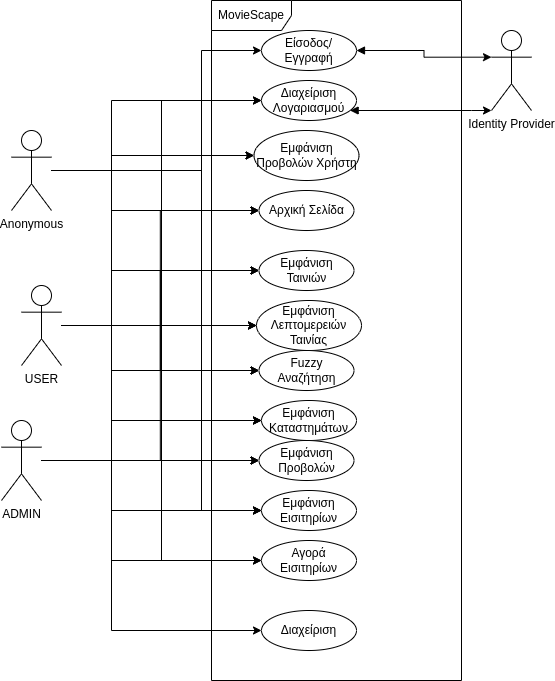

The diagram above was exported from draw.io. Its source (the exported page's mxGraphModel, read from the mxfile embedded in the PNG):
<mxGraphModel dx="1434" dy="834" grid="1" gridSize="10" guides="1" tooltips="1" connect="1" arrows="1" fold="1" page="1" pageScale="1" pageWidth="850" pageHeight="1100" math="0" shadow="0">
  <root>
    <mxCell id="0" />
    <mxCell id="1" parent="0" />
    <mxCell id="DPKbveiXrUpmOPioYjTU-32" style="edgeStyle=orthogonalEdgeStyle;rounded=0;orthogonalLoop=1;jettySize=auto;html=1;entryX=0;entryY=0.5;entryDx=0;entryDy=0;" parent="1" source="DPKbveiXrUpmOPioYjTU-1" target="DPKbveiXrUpmOPioYjTU-31" edge="1">
      <mxGeometry x="-0.2667" y="-30" relative="1" as="geometry">
        <Array as="points">
          <mxPoint x="290" y="200" />
          <mxPoint x="290" y="80" />
        </Array>
        <mxPoint as="offset" />
      </mxGeometry>
    </mxCell>
    <mxCell id="DPKbveiXrUpmOPioYjTU-37" style="edgeStyle=orthogonalEdgeStyle;rounded=0;orthogonalLoop=1;jettySize=auto;html=1;entryX=0;entryY=0.5;entryDx=0;entryDy=0;startArrow=none;startFill=0;" parent="1" source="DPKbveiXrUpmOPioYjTU-1" target="DPKbveiXrUpmOPioYjTU-13" edge="1">
      <mxGeometry relative="1" as="geometry">
        <Array as="points">
          <mxPoint x="290" y="200" />
          <mxPoint x="290" y="240" />
        </Array>
      </mxGeometry>
    </mxCell>
    <mxCell id="DPKbveiXrUpmOPioYjTU-38" style="edgeStyle=orthogonalEdgeStyle;rounded=0;orthogonalLoop=1;jettySize=auto;html=1;entryX=0;entryY=0.5;entryDx=0;entryDy=0;startArrow=none;startFill=0;" parent="1" source="DPKbveiXrUpmOPioYjTU-1" target="DPKbveiXrUpmOPioYjTU-15" edge="1">
      <mxGeometry relative="1" as="geometry">
        <Array as="points">
          <mxPoint x="290" y="200" />
          <mxPoint x="290" y="300" />
        </Array>
      </mxGeometry>
    </mxCell>
    <mxCell id="DPKbveiXrUpmOPioYjTU-39" style="edgeStyle=orthogonalEdgeStyle;rounded=0;orthogonalLoop=1;jettySize=auto;html=1;entryX=0;entryY=0.5;entryDx=0;entryDy=0;startArrow=none;startFill=0;" parent="1" source="DPKbveiXrUpmOPioYjTU-1" target="DPKbveiXrUpmOPioYjTU-16" edge="1">
      <mxGeometry relative="1" as="geometry">
        <Array as="points">
          <mxPoint x="290" y="200" />
          <mxPoint x="290" y="355" />
        </Array>
      </mxGeometry>
    </mxCell>
    <mxCell id="DPKbveiXrUpmOPioYjTU-40" style="edgeStyle=orthogonalEdgeStyle;rounded=0;orthogonalLoop=1;jettySize=auto;html=1;entryX=0;entryY=0.5;entryDx=0;entryDy=0;startArrow=none;startFill=0;" parent="1" source="DPKbveiXrUpmOPioYjTU-1" target="DPKbveiXrUpmOPioYjTU-18" edge="1">
      <mxGeometry relative="1" as="geometry">
        <Array as="points">
          <mxPoint x="290" y="200" />
          <mxPoint x="290" y="450" />
        </Array>
      </mxGeometry>
    </mxCell>
    <mxCell id="DPKbveiXrUpmOPioYjTU-41" style="edgeStyle=orthogonalEdgeStyle;rounded=0;orthogonalLoop=1;jettySize=auto;html=1;entryX=0;entryY=0.5;entryDx=0;entryDy=0;startArrow=none;startFill=0;" parent="1" source="DPKbveiXrUpmOPioYjTU-1" target="DPKbveiXrUpmOPioYjTU-24" edge="1">
      <mxGeometry relative="1" as="geometry">
        <Array as="points">
          <mxPoint x="290" y="200" />
          <mxPoint x="290" y="490" />
        </Array>
      </mxGeometry>
    </mxCell>
    <mxCell id="DPKbveiXrUpmOPioYjTU-42" style="edgeStyle=orthogonalEdgeStyle;rounded=0;orthogonalLoop=1;jettySize=auto;html=1;entryX=0;entryY=0.5;entryDx=0;entryDy=0;startArrow=none;startFill=0;" parent="1" source="DPKbveiXrUpmOPioYjTU-1" target="DPKbveiXrUpmOPioYjTU-21" edge="1">
      <mxGeometry relative="1" as="geometry">
        <Array as="points">
          <mxPoint x="290" y="200" />
          <mxPoint x="290" y="540" />
        </Array>
      </mxGeometry>
    </mxCell>
    <mxCell id="IRTcUtvgeDP49C102t7Z-4" style="edgeStyle=orthogonalEdgeStyle;rounded=0;orthogonalLoop=1;jettySize=auto;html=1;entryX=0;entryY=0.5;entryDx=0;entryDy=0;" parent="1" source="DPKbveiXrUpmOPioYjTU-1" target="IRTcUtvgeDP49C102t7Z-1" edge="1">
      <mxGeometry relative="1" as="geometry">
        <Array as="points">
          <mxPoint x="290" y="200" />
          <mxPoint x="290" y="400" />
        </Array>
      </mxGeometry>
    </mxCell>
    <mxCell id="DPKbveiXrUpmOPioYjTU-1" value="Anonymous" style="shape=umlActor;verticalLabelPosition=bottom;verticalAlign=top;html=1;" parent="1" vertex="1">
      <mxGeometry x="100" y="160" width="40" height="80" as="geometry" />
    </mxCell>
    <mxCell id="DPKbveiXrUpmOPioYjTU-44" style="edgeStyle=orthogonalEdgeStyle;rounded=0;orthogonalLoop=1;jettySize=auto;html=1;entryX=0;entryY=0.5;entryDx=0;entryDy=0;startArrow=none;startFill=0;" parent="1" source="DPKbveiXrUpmOPioYjTU-5" target="DPKbveiXrUpmOPioYjTU-35" edge="1">
      <mxGeometry relative="1" as="geometry" />
    </mxCell>
    <mxCell id="DPKbveiXrUpmOPioYjTU-45" style="edgeStyle=orthogonalEdgeStyle;rounded=0;orthogonalLoop=1;jettySize=auto;html=1;entryX=0;entryY=0.5;entryDx=0;entryDy=0;startArrow=none;startFill=0;" parent="1" source="DPKbveiXrUpmOPioYjTU-5" target="DPKbveiXrUpmOPioYjTU-36" edge="1">
      <mxGeometry relative="1" as="geometry">
        <Array as="points">
          <mxPoint x="250" y="355" />
          <mxPoint x="250" y="185" />
        </Array>
      </mxGeometry>
    </mxCell>
    <mxCell id="DPKbveiXrUpmOPioYjTU-46" style="edgeStyle=orthogonalEdgeStyle;rounded=0;orthogonalLoop=1;jettySize=auto;html=1;entryX=0;entryY=0.5;entryDx=0;entryDy=0;startArrow=none;startFill=0;" parent="1" source="DPKbveiXrUpmOPioYjTU-5" target="DPKbveiXrUpmOPioYjTU-13" edge="1">
      <mxGeometry relative="1" as="geometry" />
    </mxCell>
    <mxCell id="DPKbveiXrUpmOPioYjTU-47" style="edgeStyle=orthogonalEdgeStyle;rounded=0;orthogonalLoop=1;jettySize=auto;html=1;entryX=0;entryY=0.5;entryDx=0;entryDy=0;startArrow=none;startFill=0;" parent="1" source="DPKbveiXrUpmOPioYjTU-5" target="DPKbveiXrUpmOPioYjTU-15" edge="1">
      <mxGeometry relative="1" as="geometry" />
    </mxCell>
    <mxCell id="DPKbveiXrUpmOPioYjTU-48" style="edgeStyle=orthogonalEdgeStyle;rounded=0;orthogonalLoop=1;jettySize=auto;html=1;entryX=0;entryY=0.5;entryDx=0;entryDy=0;startArrow=none;startFill=0;" parent="1" source="DPKbveiXrUpmOPioYjTU-5" target="DPKbveiXrUpmOPioYjTU-16" edge="1">
      <mxGeometry relative="1" as="geometry" />
    </mxCell>
    <mxCell id="DPKbveiXrUpmOPioYjTU-49" style="edgeStyle=orthogonalEdgeStyle;rounded=0;orthogonalLoop=1;jettySize=auto;html=1;entryX=0;entryY=0.5;entryDx=0;entryDy=0;startArrow=none;startFill=0;" parent="1" source="DPKbveiXrUpmOPioYjTU-5" target="DPKbveiXrUpmOPioYjTU-18" edge="1">
      <mxGeometry relative="1" as="geometry" />
    </mxCell>
    <mxCell id="DPKbveiXrUpmOPioYjTU-50" style="edgeStyle=orthogonalEdgeStyle;rounded=0;orthogonalLoop=1;jettySize=auto;html=1;entryX=0;entryY=0.5;entryDx=0;entryDy=0;startArrow=none;startFill=0;" parent="1" source="DPKbveiXrUpmOPioYjTU-5" target="DPKbveiXrUpmOPioYjTU-24" edge="1">
      <mxGeometry relative="1" as="geometry" />
    </mxCell>
    <mxCell id="DPKbveiXrUpmOPioYjTU-51" style="edgeStyle=orthogonalEdgeStyle;rounded=0;orthogonalLoop=1;jettySize=auto;html=1;entryX=0;entryY=0.5;entryDx=0;entryDy=0;startArrow=none;startFill=0;" parent="1" source="DPKbveiXrUpmOPioYjTU-5" target="DPKbveiXrUpmOPioYjTU-21" edge="1">
      <mxGeometry relative="1" as="geometry" />
    </mxCell>
    <mxCell id="DPKbveiXrUpmOPioYjTU-52" style="edgeStyle=orthogonalEdgeStyle;rounded=0;orthogonalLoop=1;jettySize=auto;html=1;entryX=0;entryY=0.5;entryDx=0;entryDy=0;startArrow=none;startFill=0;" parent="1" source="DPKbveiXrUpmOPioYjTU-5" target="DPKbveiXrUpmOPioYjTU-23" edge="1">
      <mxGeometry relative="1" as="geometry" />
    </mxCell>
    <mxCell id="IRTcUtvgeDP49C102t7Z-2" style="edgeStyle=orthogonalEdgeStyle;rounded=0;orthogonalLoop=1;jettySize=auto;html=1;entryX=0;entryY=0.5;entryDx=0;entryDy=0;" parent="1" source="DPKbveiXrUpmOPioYjTU-5" target="IRTcUtvgeDP49C102t7Z-1" edge="1">
      <mxGeometry relative="1" as="geometry" />
    </mxCell>
    <mxCell id="DPKbveiXrUpmOPioYjTU-5" value="USER" style="shape=umlActor;verticalLabelPosition=bottom;verticalAlign=top;html=1;" parent="1" vertex="1">
      <mxGeometry x="110" y="315" width="40" height="80" as="geometry" />
    </mxCell>
    <mxCell id="DPKbveiXrUpmOPioYjTU-27" style="edgeStyle=orthogonalEdgeStyle;rounded=0;orthogonalLoop=1;jettySize=auto;html=1;entryX=0;entryY=0.5;entryDx=0;entryDy=0;" parent="1" source="DPKbveiXrUpmOPioYjTU-6" target="DPKbveiXrUpmOPioYjTU-26" edge="1">
      <mxGeometry relative="1" as="geometry">
        <Array as="points">
          <mxPoint x="200" y="490" />
          <mxPoint x="200" y="660" />
        </Array>
      </mxGeometry>
    </mxCell>
    <mxCell id="DPKbveiXrUpmOPioYjTU-28" style="edgeStyle=orthogonalEdgeStyle;rounded=0;orthogonalLoop=1;jettySize=auto;html=1;entryX=0;entryY=0.5;entryDx=0;entryDy=0;" parent="1" source="DPKbveiXrUpmOPioYjTU-6" target="DPKbveiXrUpmOPioYjTU-23" edge="1">
      <mxGeometry relative="1" as="geometry">
        <Array as="points">
          <mxPoint x="200" y="490" />
          <mxPoint x="200" y="590" />
        </Array>
      </mxGeometry>
    </mxCell>
    <mxCell id="DPKbveiXrUpmOPioYjTU-29" style="edgeStyle=orthogonalEdgeStyle;rounded=0;orthogonalLoop=1;jettySize=auto;html=1;entryX=0;entryY=0.5;entryDx=0;entryDy=0;" parent="1" source="DPKbveiXrUpmOPioYjTU-6" target="DPKbveiXrUpmOPioYjTU-21" edge="1">
      <mxGeometry relative="1" as="geometry">
        <Array as="points">
          <mxPoint x="200" y="490" />
          <mxPoint x="200" y="540" />
        </Array>
      </mxGeometry>
    </mxCell>
    <mxCell id="DPKbveiXrUpmOPioYjTU-30" style="edgeStyle=orthogonalEdgeStyle;rounded=0;orthogonalLoop=1;jettySize=auto;html=1;entryX=0;entryY=0.5;entryDx=0;entryDy=0;" parent="1" source="DPKbveiXrUpmOPioYjTU-6" target="DPKbveiXrUpmOPioYjTU-24" edge="1">
      <mxGeometry relative="1" as="geometry" />
    </mxCell>
    <mxCell id="DPKbveiXrUpmOPioYjTU-53" style="edgeStyle=orthogonalEdgeStyle;rounded=0;orthogonalLoop=1;jettySize=auto;html=1;entryX=0;entryY=0.5;entryDx=0;entryDy=0;startArrow=none;startFill=0;" parent="1" source="DPKbveiXrUpmOPioYjTU-6" target="DPKbveiXrUpmOPioYjTU-18" edge="1">
      <mxGeometry relative="1" as="geometry">
        <Array as="points">
          <mxPoint x="200" y="490" />
          <mxPoint x="200" y="450" />
        </Array>
      </mxGeometry>
    </mxCell>
    <mxCell id="DPKbveiXrUpmOPioYjTU-54" style="edgeStyle=orthogonalEdgeStyle;rounded=0;orthogonalLoop=1;jettySize=auto;html=1;entryX=0;entryY=0.5;entryDx=0;entryDy=0;startArrow=none;startFill=0;" parent="1" source="DPKbveiXrUpmOPioYjTU-6" target="DPKbveiXrUpmOPioYjTU-16" edge="1">
      <mxGeometry relative="1" as="geometry">
        <Array as="points">
          <mxPoint x="200" y="490" />
          <mxPoint x="200" y="355" />
        </Array>
      </mxGeometry>
    </mxCell>
    <mxCell id="DPKbveiXrUpmOPioYjTU-55" style="edgeStyle=orthogonalEdgeStyle;rounded=0;orthogonalLoop=1;jettySize=auto;html=1;entryX=0;entryY=0.5;entryDx=0;entryDy=0;startArrow=none;startFill=0;" parent="1" source="DPKbveiXrUpmOPioYjTU-6" target="DPKbveiXrUpmOPioYjTU-15" edge="1">
      <mxGeometry x="0.0739" y="39" relative="1" as="geometry">
        <Array as="points">
          <mxPoint x="200" y="490" />
          <mxPoint x="200" y="300" />
        </Array>
        <mxPoint as="offset" />
      </mxGeometry>
    </mxCell>
    <mxCell id="DPKbveiXrUpmOPioYjTU-56" style="edgeStyle=orthogonalEdgeStyle;rounded=0;orthogonalLoop=1;jettySize=auto;html=1;entryX=0;entryY=0.5;entryDx=0;entryDy=0;startArrow=none;startFill=0;" parent="1" source="DPKbveiXrUpmOPioYjTU-6" target="DPKbveiXrUpmOPioYjTU-13" edge="1">
      <mxGeometry relative="1" as="geometry">
        <Array as="points">
          <mxPoint x="200" y="490" />
          <mxPoint x="200" y="240" />
        </Array>
      </mxGeometry>
    </mxCell>
    <mxCell id="DPKbveiXrUpmOPioYjTU-57" style="edgeStyle=orthogonalEdgeStyle;rounded=0;orthogonalLoop=1;jettySize=auto;html=1;entryX=0;entryY=0.5;entryDx=0;entryDy=0;startArrow=none;startFill=0;" parent="1" source="DPKbveiXrUpmOPioYjTU-6" target="DPKbveiXrUpmOPioYjTU-36" edge="1">
      <mxGeometry relative="1" as="geometry">
        <Array as="points">
          <mxPoint x="200" y="490" />
          <mxPoint x="200" y="185" />
        </Array>
      </mxGeometry>
    </mxCell>
    <mxCell id="DPKbveiXrUpmOPioYjTU-58" style="edgeStyle=orthogonalEdgeStyle;rounded=0;orthogonalLoop=1;jettySize=auto;html=1;entryX=0;entryY=0.5;entryDx=0;entryDy=0;startArrow=none;startFill=0;" parent="1" source="DPKbveiXrUpmOPioYjTU-6" target="DPKbveiXrUpmOPioYjTU-35" edge="1">
      <mxGeometry relative="1" as="geometry">
        <Array as="points">
          <mxPoint x="200" y="490" />
          <mxPoint x="200" y="130" />
        </Array>
      </mxGeometry>
    </mxCell>
    <mxCell id="IRTcUtvgeDP49C102t7Z-3" style="edgeStyle=orthogonalEdgeStyle;rounded=0;orthogonalLoop=1;jettySize=auto;html=1;entryX=0;entryY=0.5;entryDx=0;entryDy=0;" parent="1" source="DPKbveiXrUpmOPioYjTU-6" target="IRTcUtvgeDP49C102t7Z-1" edge="1">
      <mxGeometry relative="1" as="geometry">
        <Array as="points">
          <mxPoint x="200" y="490" />
          <mxPoint x="200" y="400" />
        </Array>
      </mxGeometry>
    </mxCell>
    <mxCell id="DPKbveiXrUpmOPioYjTU-6" value="ADMIN" style="shape=umlActor;verticalLabelPosition=bottom;verticalAlign=top;html=1;" parent="1" vertex="1">
      <mxGeometry x="90" y="450" width="40" height="80" as="geometry" />
    </mxCell>
    <mxCell id="DPKbveiXrUpmOPioYjTU-9" value="Identity Provider" style="shape=umlActor;verticalLabelPosition=bottom;verticalAlign=top;html=1;" parent="1" vertex="1">
      <mxGeometry x="580" y="60" width="40" height="80" as="geometry" />
    </mxCell>
    <mxCell id="DPKbveiXrUpmOPioYjTU-12" value="MovieScape" style="shape=umlFrame;whiteSpace=wrap;html=1;width=80;height=30;" parent="1" vertex="1">
      <mxGeometry x="300" y="30" width="250" height="680" as="geometry" />
    </mxCell>
    <mxCell id="DPKbveiXrUpmOPioYjTU-13" value="Αρχική Σελίδα" style="ellipse;whiteSpace=wrap;html=1;" parent="1" vertex="1">
      <mxGeometry x="347.5" y="220" width="95" height="40" as="geometry" />
    </mxCell>
    <mxCell id="DPKbveiXrUpmOPioYjTU-15" value="Εμφάνιση Ταινιών" style="ellipse;whiteSpace=wrap;html=1;" parent="1" vertex="1">
      <mxGeometry x="347.5" y="280" width="95" height="40" as="geometry" />
    </mxCell>
    <mxCell id="DPKbveiXrUpmOPioYjTU-16" value="Εμφάνιση Λεπτομερειών Ταινίας" style="ellipse;whiteSpace=wrap;html=1;" parent="1" vertex="1">
      <mxGeometry x="345" y="330" width="105" height="50" as="geometry" />
    </mxCell>
    <mxCell id="DPKbveiXrUpmOPioYjTU-18" value="Εμφάνιση Καταστημάτων" style="ellipse;whiteSpace=wrap;html=1;" parent="1" vertex="1">
      <mxGeometry x="350" y="430" width="95" height="40" as="geometry" />
    </mxCell>
    <mxCell id="DPKbveiXrUpmOPioYjTU-21" value="Εμφάνιση Εισιτηρίων" style="ellipse;whiteSpace=wrap;html=1;" parent="1" vertex="1">
      <mxGeometry x="350" y="520" width="95" height="40" as="geometry" />
    </mxCell>
    <mxCell id="DPKbveiXrUpmOPioYjTU-23" value="Αγορά Εισιτηρίων" style="ellipse;whiteSpace=wrap;html=1;" parent="1" vertex="1">
      <mxGeometry x="350" y="570" width="95" height="40" as="geometry" />
    </mxCell>
    <mxCell id="DPKbveiXrUpmOPioYjTU-24" value="Εμφάνιση Προβολών" style="ellipse;whiteSpace=wrap;html=1;" parent="1" vertex="1">
      <mxGeometry x="347.5" y="470" width="95" height="40" as="geometry" />
    </mxCell>
    <mxCell id="DPKbveiXrUpmOPioYjTU-26" value="Διαχείριση" style="ellipse;whiteSpace=wrap;html=1;" parent="1" vertex="1">
      <mxGeometry x="350" y="640" width="95" height="40" as="geometry" />
    </mxCell>
    <mxCell id="DPKbveiXrUpmOPioYjTU-33" style="edgeStyle=orthogonalEdgeStyle;rounded=0;orthogonalLoop=1;jettySize=auto;html=1;entryX=0;entryY=0.3333333333333333;entryDx=0;entryDy=0;entryPerimeter=0;startArrow=block;startFill=1;" parent="1" source="DPKbveiXrUpmOPioYjTU-31" target="DPKbveiXrUpmOPioYjTU-9" edge="1">
      <mxGeometry relative="1" as="geometry" />
    </mxCell>
    <mxCell id="DPKbveiXrUpmOPioYjTU-31" value="Είσοδος/Εγγραφή" style="ellipse;whiteSpace=wrap;html=1;" parent="1" vertex="1">
      <mxGeometry x="350" y="60" width="95" height="40" as="geometry" />
    </mxCell>
    <mxCell id="DPKbveiXrUpmOPioYjTU-59" style="edgeStyle=orthogonalEdgeStyle;rounded=0;orthogonalLoop=1;jettySize=auto;html=1;entryX=0;entryY=1;entryDx=0;entryDy=0;entryPerimeter=0;startArrow=block;startFill=1;" parent="1" source="DPKbveiXrUpmOPioYjTU-35" target="DPKbveiXrUpmOPioYjTU-9" edge="1">
      <mxGeometry relative="1" as="geometry">
        <Array as="points">
          <mxPoint x="560" y="140" />
          <mxPoint x="560" y="140" />
        </Array>
      </mxGeometry>
    </mxCell>
    <mxCell id="DPKbveiXrUpmOPioYjTU-35" value="Διαχείριση Λογαριασμού" style="ellipse;whiteSpace=wrap;html=1;" parent="1" vertex="1">
      <mxGeometry x="350" y="110" width="95" height="40" as="geometry" />
    </mxCell>
    <mxCell id="DPKbveiXrUpmOPioYjTU-36" value="Εμφάνιση Προβολών Χρήστη" style="ellipse;whiteSpace=wrap;html=1;" parent="1" vertex="1">
      <mxGeometry x="342.5" y="160" width="105" height="50" as="geometry" />
    </mxCell>
    <mxCell id="IRTcUtvgeDP49C102t7Z-1" value="Fuzzy Αναζήτηση" style="ellipse;whiteSpace=wrap;html=1;" parent="1" vertex="1">
      <mxGeometry x="347.5" y="380" width="95" height="40" as="geometry" />
    </mxCell>
  </root>
</mxGraphModel>